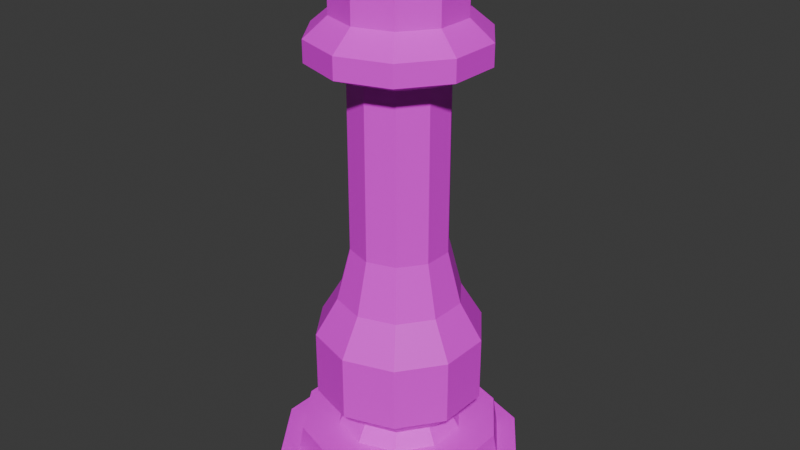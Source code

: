 # Source: WhiteQueen.blend  (saved by Blender 4.1.24; exported with 4.5.12 LTS)
import bpy
from mathutils import Matrix  # noqa: F401  (used for matrix-valued properties, if any)

bpy.ops.wm.read_factory_settings(use_empty=True)
scene = bpy.context.scene
scene.name = 'Scene'

# ---- collections
col_collection = bpy.data.collections.new('Collection'); scene.collection.children.link(col_collection)

# ---- images (referenced by path relative to the original .blend; pixels are not part of the script)
import os
ASSET_DIR = os.environ.get("B2B_ASSET_DIR", "")  # directory of the original .blend (textures are referenced by path, not embedded)
HERE = os.path.dirname(os.path.abspath(__file__))  # packed textures are extracted next to this script under _unpacked/

def load_image(name, relpath, width, height, colorspace="sRGB"):
    """Load a texture the original file referenced (path relative to the .blend, or extracted next to this script)."""
    p = next((c for c in (os.path.join(HERE, relpath), os.path.join(ASSET_DIR, relpath)) if relpath and os.path.exists(c)), "")
    if p:
        img = bpy.data.images.load(p, check_existing=True)
        img.name = name
    else:  # same state as the original file: an image datablock whose file is absent (Cycles renders it pink)
        img = bpy.data.images.new(name, width, height)
        img.source = "FILE"
        img.filepath = "//" + (relpath or name)
    img.colorspace_settings.name = colorspace
    return img
img_imphenziapalette01_png = load_image('ImphenziaPalette01.png', 'ImphenziaPalette01.png', 1024, 1024, 'sRGB')

# ---- materials (node trees are filled in below, after node groups)
mat_material_001 = bpy.data.materials.new('Material.001')
mat_material_001.use_transparent_shadow = False

# ---- material node trees
mat_material_001.use_nodes = True; mat_material_001.node_tree.nodes.clear()
_N = mat_material_001.node_tree.nodes; _L = mat_material_001.node_tree.links
n0 = _N.new('ShaderNodeBsdfPrincipled'); n0.name = 'Principled BSDF'; n0.location = (10, 300)
n1 = _N.new('ShaderNodeOutputMaterial'); n1.name = 'Material Output'; n1.location = (300, 300)
n2 = _N.new('ShaderNodeTexImage'); n2.name = 'Image Texture'; n2.location = (-460, 98)
n2.image = img_imphenziapalette01_png
n2.interpolation = 'Closest'
_L.new(n0.outputs[0], n1.inputs[0])
_L.new(n2.outputs[0], n0.inputs[0])
n1.is_active_output = True

# ---- world
world_world = bpy.data.worlds.new('World'); scene.world = world_world
world_world.use_nodes = True; world_world.node_tree.nodes.clear()
_N = world_world.node_tree.nodes; _L = world_world.node_tree.links
n0 = _N.new('ShaderNodeOutputWorld'); n0.name = 'World Output'; n0.location = (300, 300)
n1 = _N.new('ShaderNodeBackground'); n1.name = 'Background'; n1.location = (10, 300)
n1.inputs[0].default_value = (0.05088, 0.05088, 0.05088, 1.0)
_L.new(n1.outputs[0], n0.inputs[0])
n0.is_active_output = True
world_world.color = (0.05088, 0.05088, 0.05088)
world_world.use_sun_shadow = False
world_world.sun_shadow_jitter_overblur = 0.0

# ---- meshes
me_cube_009 = bpy.data.meshes.new('Cube.009')
me_cube_009.from_pydata([(0.1245, 0.1714, 0.179), (-2.98e-08, 0.2118, 0.179), (0.2015, 0.06546, 0.179), (0.2015, -0.06546, 0.179), (0.1245, -0.1714, 0.179), (-2.98e-08, -0.2118, 0.179), (-0.1245, -0.1714, 0.179), (-0.2015, -0.06546, 0.179), (-0.2015, 0.06546, 0.179), (-0.1245, 0.1714, 0.179), (-2.98e-08, 0.4189, 0.0), (-2.98e-08, 0.3528, 0.07954), (0.2462, 0.3389, 0.0), (0.2074, 0.2854, 0.07954), (0.3984, 0.1295, 0.0), (0.3356, 0.109, 0.07954), (0.3984, -0.1295, 0.0), (0.3356, -0.109, 0.07954), (0.2462, -0.3389, 0.0), (0.2074, -0.2854, 0.07954), (-2.98e-08, -0.4189, 0.0), (-2.98e-08, -0.3528, 0.07954), (-0.2462, -0.3389, 0.0), (-0.2074, -0.2854, 0.07954), (-0.3984, -0.1295, 0.0), (-0.3356, -0.109, 0.07954), (-0.3984, 0.1295, 0.0), (-0.3356, 0.109, 0.07954), (-0.2462, 0.3389, 0.0), (-0.2074, 0.2854, 0.07954), (0.2462, 0.3389, 0.07954), (-2.98e-08, 0.4189, 0.07954), (0.3984, 0.1295, 0.07954), (0.3984, -0.1295, 0.07954), (0.2462, -0.3389, 0.07954), (-2.98e-08, -0.4189, 0.07954), (-0.2462, -0.3389, 0.07954), (-0.3984, -0.1295, 0.07954), (-0.3984, 0.1295, 0.07954), (-0.2462, 0.3389, 0.07954), (-0.1979, 0.2723, 0.179), (-0.3201, 0.104, 0.179), (-0.3201, -0.104, 0.179), (-0.1979, -0.2723, 0.179), (-2.98e-08, 0.3366, 0.179), (-2.98e-08, -0.3366, 0.179), (0.1979, -0.2723, 0.179), (0.3201, -0.104, 0.179), (0.3201, 0.104, 0.179), (0.1979, 0.2723, 0.179), (-0.09872, 0.1359, 0.2575), (-0.1597, 0.0519, 0.2575), (-0.1597, -0.0519, 0.2575), (-0.09872, -0.1359, 0.2575), (-2.98e-08, 0.168, 0.2575), (-2.98e-08, -0.168, 0.2575), (0.09872, -0.1359, 0.2575), (0.1597, -0.0519, 0.2575), (0.1597, 0.0519, 0.2575), (0.09872, 0.1359, 0.2575), (-0.1145, 0.1576, 0.2458), (-0.1852, 0.06019, 0.2458), (-0.1852, -0.06019, 0.2458), (-0.1145, -0.1576, 0.2458), (-2.98e-08, 0.1948, 0.2458), (-2.98e-08, -0.1948, 0.2458), (0.1145, -0.1576, 0.2458), (0.1852, -0.06019, 0.2458), (0.1852, 0.06019, 0.2458), (0.1145, 0.1576, 0.2458), (-0.1645, 0.2264, 0.3234), (-0.2662, 0.08649, 0.3234), (-0.2662, -0.08649, 0.3234), (-0.1645, -0.2264, 0.3234), (-2.98e-08, 0.2799, 0.3234), (-2.98e-08, -0.2799, 0.3234), (0.1645, -0.2264, 0.3234), (0.2662, -0.08649, 0.3234), (0.2662, 0.08649, 0.3234), (0.1645, 0.2264, 0.3234), (-0.1645, 0.2264, 0.5387), (-0.2662, 0.08649, 0.5387), (-0.2662, -0.08649, 0.5387), (-0.1645, -0.2264, 0.5387), (-2.98e-08, 0.2799, 0.5387), (-2.98e-08, -0.2799, 0.5387), (0.1645, -0.2264, 0.5387), (0.2662, -0.08649, 0.5387), (0.2662, 0.08649, 0.5387), (0.1645, 0.2264, 0.5387), (-0.1212, 0.1668, 0.6626), (-0.1961, 0.0637, 0.6626), (-0.1961, -0.0637, 0.6626), (-0.1212, -0.1668, 0.6626), (-2.98e-08, 0.2061, 0.6626), (-2.98e-08, -0.2061, 0.6626), (0.1212, -0.1668, 0.6626), (0.1961, -0.0637, 0.6626), (0.1961, 0.0637, 0.6626), (0.1212, 0.1668, 0.6626), (0.09487, 0.1306, 0.8375), (0.1535, 0.04988, 0.8375), (0.1535, -0.04988, 0.8375), (0.09487, -0.1306, 0.8375), (-2.98e-08, -0.1614, 0.8375), (-2.98e-08, 0.1614, 0.8375), (-0.09487, -0.1306, 0.8375), (-0.1535, -0.04988, 0.8375), (-0.1535, 0.04988, 0.8375), (-0.09487, 0.1306, 0.8375), (-0.09487, -0.1306, 1.403), (8.941e-08, -0.1614, 1.403), (0.09487, 0.1306, 1.403), (8.941e-08, 0.1614, 1.403), (0.1535, 0.04988, 1.403), (0.1535, -0.04988, 1.403), (0.09487, -0.1306, 1.403), (-0.09487, 0.1306, 1.403), (-0.1535, 0.04988, 1.403), (-0.1535, -0.04988, 1.403), (-0.1681, -0.2313, 1.455), (8.941e-08, -0.286, 1.455), (0.1681, 0.2313, 1.455), (8.941e-08, 0.286, 1.455), (0.272, 0.08837, 1.455), (0.272, -0.08837, 1.455), (0.1681, -0.2313, 1.455), (-0.1681, 0.2313, 1.455), (-0.272, 0.08837, 1.455), (-0.272, -0.08837, 1.455), (-0.1681, -0.2313, 1.526), (8.941e-08, -0.286, 1.526), (0.1681, 0.2313, 1.526), (8.941e-08, 0.286, 1.526), (0.272, 0.08837, 1.526), (0.272, -0.08837, 1.526), (0.1681, -0.2313, 1.526), (-0.1681, 0.2313, 1.526), (-0.272, 0.08837, 1.526), (-0.272, -0.08837, 1.526), (-0.1237, -0.1703, 1.59), (8.941e-08, -0.2105, 1.59), (0.1237, 0.1703, 1.59), (8.941e-08, 0.2105, 1.59), (0.2002, 0.06504, 1.59), (0.2002, -0.06504, 1.59), (0.1237, -0.1703, 1.59), (-0.1237, 0.1703, 1.59), (-0.2002, 0.06504, 1.59), (-0.2002, -0.06504, 1.59), (0.1067, 0.1468, 1.734), (0.1726, 0.05609, 1.734), (0.1726, -0.05609, 1.734), (0.1067, -0.1468, 1.734), (1.192e-07, -0.1815, 1.734), (1.192e-07, 0.1815, 1.734), (-0.1067, -0.1468, 1.734), (-0.1726, -0.05609, 1.734), (-0.1726, 0.05609, 1.734), (-0.1067, 0.1468, 1.734), (-0.2002, -0.06504, 1.678), (-0.2002, 0.06504, 1.678), (-0.1237, 0.1703, 1.678), (0.1237, -0.1703, 1.678), (0.2002, -0.06504, 1.678), (0.2002, 0.06504, 1.678), (8.941e-08, 0.2105, 1.678), (0.1237, 0.1703, 1.678), (8.941e-08, -0.2105, 1.678), (-0.1237, -0.1703, 1.678), (-0.1385, -0.1907, 1.734), (8.941e-08, -0.2357, 1.734), (0.1385, 0.1907, 1.734), (8.941e-08, 0.2357, 1.734), (0.2241, 0.07283, 1.734), (0.2241, -0.07283, 1.734), (0.1385, -0.1907, 1.734), (-0.1385, 0.1907, 1.734), (-0.2241, 0.07283, 1.734), (-0.2241, -0.07283, 1.734), (-0.1067, -0.1468, 1.67), (1.192e-07, -0.1815, 1.67), (0.1067, 0.1468, 1.67), (1.192e-07, 0.1815, 1.67), (0.1726, 0.05609, 1.67), (0.1726, -0.05609, 1.67), (0.1067, -0.1468, 1.67), (-0.1067, 0.1468, 1.67), (-0.1726, 0.05609, 1.67), (-0.1726, -0.05609, 1.67), (-0.1385, -0.1907, 1.803), (8.941e-08, -0.2357, 1.803), (0.2241, 0.07283, 1.803), (0.1385, 0.1907, 1.803), (0.1385, -0.1907, 1.803), (0.2241, -0.07283, 1.803), (8.941e-08, 0.2357, 1.803), (-0.1385, 0.1907, 1.803), (-0.2241, 0.07283, 1.803), (-0.2241, -0.07283, 1.803), (-0.1067, -0.1468, 1.803), (1.192e-07, -0.1815, 1.803), (0.1726, 0.05609, 1.803), (0.1067, 0.1468, 1.803), (0.1067, -0.1468, 1.803), (0.1726, -0.05609, 1.803), (1.192e-07, 0.1815, 1.803), (-0.1067, 0.1468, 1.803), (-0.1726, 0.05609, 1.803), (-0.1726, -0.05609, 1.803)], [], [(1, 9, 50, 54), (27, 25, 42, 41), (29, 27, 41, 40), (21, 19, 46, 45), (15, 13, 49, 48), (25, 23, 43, 42), (10, 12, 14, 16, 18, 20, 22, 24, 26, 28), (11, 29, 40, 44), (12, 30, 32, 14), (27, 29, 39, 38), (25, 27, 38, 37), (20, 35, 36, 22), (29, 11, 31, 39), (16, 33, 34, 18), (18, 34, 35, 20), (23, 25, 37, 36), (19, 17, 47, 46), (22, 36, 37, 24), (21, 23, 36, 35), (23, 21, 45, 43), (24, 37, 38, 26), (19, 21, 35, 34), (13, 11, 44, 49), (28, 39, 31, 10), (17, 19, 34, 33), (26, 38, 39, 28), (15, 17, 33, 32), (11, 13, 30, 31), (10, 31, 30, 12), (13, 15, 32, 30), (14, 32, 33, 16), (17, 15, 48, 47), (8, 9, 40, 41), (6, 7, 42, 43), (7, 8, 41, 42), (9, 1, 44, 40), (4, 5, 45, 46), (3, 4, 46, 47), (2, 3, 47, 48), (0, 2, 48, 49), (1, 0, 49, 44), (5, 6, 43, 45), (50, 51, 61, 60), (9, 8, 51, 50), (2, 0, 59, 58), (5, 4, 56, 55), (7, 6, 53, 52), (0, 1, 54, 59), (4, 3, 57, 56), (8, 7, 52, 51), (6, 5, 55, 53), (3, 2, 58, 57), (65, 66, 76, 75), (58, 59, 69, 68), (55, 56, 66, 65), (52, 53, 63, 62), (59, 54, 64, 69), (56, 57, 67, 66), (51, 52, 62, 61), (53, 55, 65, 63), (57, 58, 68, 67), (54, 50, 60, 64), (72, 73, 83, 82), (62, 63, 73, 72), (69, 64, 74, 79), (66, 67, 77, 76), (61, 62, 72, 71), (63, 65, 75, 73), (67, 68, 78, 77), (64, 60, 70, 74), (60, 61, 71, 70), (68, 69, 79, 78), (89, 84, 94, 99), (79, 74, 84, 89), (76, 77, 87, 86), (71, 72, 82, 81), (73, 75, 85, 83), (77, 78, 88, 87), (74, 70, 80, 84), (70, 71, 81, 80), (78, 79, 89, 88), (75, 76, 86, 85), (86, 87, 97, 96), (81, 82, 92, 91), (83, 85, 95, 93), (87, 88, 98, 97), (84, 80, 90, 94), (80, 81, 91, 90), (88, 89, 99, 98), (85, 86, 96, 95), (82, 83, 93, 92), (97, 98, 101, 102), (93, 95, 104, 106), (91, 92, 107, 108), (96, 97, 102, 103), (99, 94, 105, 100), (92, 93, 106, 107), (95, 96, 103, 104), (98, 99, 100, 101), (90, 91, 108, 109), (106, 104, 111, 110), (94, 90, 109, 105), (118, 119, 129, 128), (108, 107, 119, 118), (103, 102, 115, 116), (100, 105, 113, 112), (107, 106, 110, 119), (104, 103, 116, 111), (101, 100, 112, 114), (109, 108, 118, 117), (105, 109, 117, 113), (102, 101, 114, 115), (126, 125, 135, 136), (116, 115, 125, 126), (112, 113, 123, 122), (119, 110, 120, 129), (111, 116, 126, 121), (114, 112, 122, 124), (117, 118, 128, 127), (113, 117, 127, 123), (115, 114, 124, 125), (110, 111, 121, 120), (132, 133, 143, 142), (122, 123, 133, 132), (129, 120, 130, 139), (121, 126, 136, 131), (124, 122, 132, 134), (127, 128, 138, 137), (123, 127, 137, 133), (125, 124, 134, 135), (120, 121, 131, 130), (128, 129, 139, 138), (139, 130, 140, 149), (131, 136, 146, 141), (134, 132, 142, 144), (137, 138, 148, 147), (133, 137, 147, 143), (135, 134, 144, 145), (130, 131, 141, 140), (138, 139, 149, 148), (136, 135, 145, 146), (166, 162, 177, 173), (164, 165, 174, 175), (169, 168, 171, 170), (161, 160, 179, 178), (163, 164, 175, 176), (167, 166, 173, 172), (160, 169, 170, 179), (168, 163, 176, 171), (165, 167, 172, 174), (151, 150, 182, 184), (140, 141, 168, 169), (145, 144, 165, 164), (143, 147, 162, 166), (147, 148, 161, 162), (144, 142, 167, 165), (141, 146, 163, 168), (149, 140, 169, 160), (142, 143, 166, 167), (146, 145, 164, 163), (162, 161, 178, 177), (148, 149, 160, 161), (151, 174, 192, 202), (155, 150, 172, 173), (159, 155, 206, 207), (151, 152, 175, 174), (173, 177, 197, 196), (153, 154, 171, 176), (172, 150, 203, 193), (155, 173, 196, 206), (156, 157, 179, 170), (158, 159, 177, 178), (180, 181, 186, 185, 184, 182, 183, 187, 188, 189), (159, 158, 188, 187), (155, 159, 187, 183), (152, 151, 184, 185), (156, 154, 181, 180), (158, 157, 189, 188), (153, 152, 185, 186), (150, 155, 183, 182), (157, 156, 180, 189), (154, 153, 186, 181), (201, 200, 190, 191), (203, 202, 192, 193), (205, 204, 194, 195), (207, 206, 196, 197), (209, 208, 198, 199), (178, 179, 199, 198), (170, 171, 191, 190), (157, 158, 208, 209), (154, 156, 200, 201), (175, 152, 205, 195), (153, 176, 194, 204), (174, 172, 193, 192), (150, 151, 202, 203), (177, 159, 207, 197), (171, 154, 201, 191), (179, 157, 209, 199), (176, 175, 195, 194), (156, 170, 190, 200), (152, 153, 204, 205), (158, 178, 198, 208)])
_uv = me_cube_009.uv_layers.new(name='UVMap')
_uv.uv.foreach_set('vector', [0.07215, 0.936, 0.07215, 0.936, 0.07215, 0.936, 0.07215, 0.936, 0.07215, 0.936, 0.07215, 0.936, 0.07215, 0.936, 0.07215, 0.936, 0.07215, 0.936, 0.07215, 0.936, 0.07215, 0.936, 0.07215, 0.936, 0.07215, 0.936, 0.07215, 0.936, 0.07215, 0.936, 0.07215, 0.936, 0.07215, 0.936, 0.07215, 0.936, 0.07215, 0.936, 0.07215, 0.936, 0.07215, 0.936, 0.07215, 0.936, 0.07215, 0.936, 0.07215, 0.936, 0.07215, 0.936, 0.07215, 0.936, 0.07215, 0.936, 0.07215, 0.936, 0.07215, 0.936, 0.07215, 0.936, 0.07215, 0.936, 0.07215, 0.936, 0.07215, 0.936, 0.07215, 0.936, 0.07215, 0.936, 0.07215, 0.936, 0.07215, 0.936, 0.07215, 0.936, 0.07215, 0.936, 0.07215, 0.936, 0.07215, 0.936, 0.07215, 0.936, 0.07215, 0.936, 0.07215, 0.936, 0.07215, 0.936, 0.07215, 0.936, 0.07215, 0.936, 0.07215, 0.936, 0.07215, 0.936, 0.07215, 0.936, 0.07215, 0.936, 0.07215, 0.936, 0.07215, 0.936, 0.07215, 0.936, 0.07215, 0.936, 0.07215, 0.936, 0.07215, 0.936, 0.07215, 0.936, 0.07215, 0.936, 0.07215, 0.936, 0.07215, 0.936, 0.07215, 0.936, 0.07215, 0.936, 0.07215, 0.936, 0.07215, 0.936, 0.07215, 0.936, 0.07215, 0.936, 0.07215, 0.936, 0.07215, 0.936, 0.07215, 0.936, 0.07215, 0.936, 0.07215, 0.936, 0.07215, 0.936, 0.07215, 0.936, 0.07215, 0.936, 0.07215, 0.936, 0.07215, 0.936, 0.07215, 0.936, 0.07215, 0.936, 0.07215, 0.936, 0.07215, 0.936, 0.07215, 0.936, 0.07215, 0.936, 0.07215, 0.936, 0.07215, 0.936, 0.07215, 0.936, 0.07215, 0.936, 0.07215, 0.936, 0.07215, 0.936, 0.07215, 0.936, 0.07215, 0.936, 0.07215, 0.936, 0.07215, 0.936, 0.07215, 0.936, 0.07215, 0.936, 0.07215, 0.936, 0.07215, 0.936, 0.07215, 0.936, 0.07215, 0.936, 0.07215, 0.936, 0.07215, 0.936, 0.07215, 0.936, 0.07215, 0.936, 0.07215, 0.936, 0.07215, 0.936, 0.07215, 0.936, 0.07215, 0.936, 0.07215, 0.936, 0.07215, 0.936, 0.07215, 0.936, 0.07215, 0.936, 0.07215, 0.936, 0.07215, 0.936, 0.07215, 0.936, 0.07215, 0.936, 0.07215, 0.936, 0.07215, 0.936, 0.07215, 0.936, 0.07215, 0.936, 0.07215, 0.936, 0.07215, 0.936, 0.07215, 0.936, 0.07215, 0.936, 0.07215, 0.936, 0.07215, 0.936, 0.07215, 0.936, 0.07215, 0.936, 0.07215, 0.936, 0.07215, 0.936, 0.07215, 0.936, 0.07215, 0.936, 0.07215, 0.936, 0.07215, 0.936, 0.07215, 0.936, 0.07215, 0.936, 0.07215, 0.936, 0.07215, 0.936, 0.07215, 0.936, 0.07215, 0.936, 0.07215, 0.936, 0.07215, 0.936, 0.07215, 0.936, 0.07215, 0.936, 0.07215, 0.936, 0.07215, 0.936, 0.07215, 0.936, 0.07215, 0.936, 0.07215, 0.936, 0.07215, 0.936, 0.07215, 0.936, 0.07215, 0.936, 0.07215, 0.936, 0.07215, 0.936, 0.07215, 0.936, 0.07215, 0.936, 0.07215, 0.936, 0.07215, 0.936, 0.07215, 0.936, 0.07215, 0.936, 0.07215, 0.936, 0.07215, 0.936, 0.07215, 0.936, 0.07215, 0.936, 0.07215, 0.936, 0.07215, 0.936, 0.07215, 0.936, 0.07215, 0.936, 0.07215, 0.936, 0.07215, 0.936, 0.07215, 0.936, 0.07215, 0.936, 0.07215, 0.936, 0.07215, 0.936, 0.07215, 0.936, 0.07215, 0.936, 0.07215, 0.936, 0.07215, 0.936, 0.07215, 0.936, 0.07215, 0.936, 0.07215, 0.936, 0.07215, 0.936, 0.07215, 0.936, 0.07215, 0.936, 0.07215, 0.936, 0.07215, 0.936, 0.07215, 0.936, 0.07215, 0.936, 0.07215, 0.936, 0.07215, 0.936, 0.07215, 0.936, 0.07215, 0.936, 0.07215, 0.936, 0.07215, 0.936, 0.07215, 0.936, 0.07215, 0.936, 0.07215, 0.936, 0.07215, 0.936, 0.07215, 0.936, 0.07215, 0.936, 0.07215, 0.936, 0.07215, 0.936, 0.07215, 0.936, 0.07215, 0.936, 0.07215, 0.936, 0.07215, 0.936, 0.07215, 0.936, 0.07215, 0.936, 0.07215, 0.936, 0.07215, 0.936, 0.07215, 0.936, 0.07215, 0.936, 0.07215, 0.936, 0.07215, 0.936, 0.07215, 0.936, 0.07215, 0.936, 0.07215, 0.936, 0.07215, 0.936, 0.07215, 0.936, 0.07215, 0.936, 0.07215, 0.936, 0.07215, 0.936, 0.07215, 0.936, 0.07215, 0.936, 0.07215, 0.936, 0.07215, 0.936, 0.07215, 0.936, 0.07215, 0.936, 0.07215, 0.936, 0.07215, 0.936, 0.07215, 0.936, 0.07215, 0.936, 0.07215, 0.936, 0.07215, 0.936, 0.07215, 0.936, 0.07215, 0.936, 0.07215, 0.936, 0.07215, 0.936, 0.07215, 0.936, 0.07215, 0.936, 0.07215, 0.936, 0.07215, 0.936, 0.07215, 0.936, 0.07215, 0.936, 0.07215, 0.936, 0.07215, 0.936, 0.07215, 0.936, 0.07215, 0.936, 0.07215, 0.936, 0.07215, 0.936, 0.07215, 0.936, 0.07215, 0.936, 0.07215, 0.936, 0.07215, 0.936, 0.07215, 0.936, 0.07215, 0.936, 0.07215, 0.936, 0.07215, 0.936, 0.07215, 0.936, 0.07215, 0.936, 0.07215, 0.936, 0.07215, 0.936, 0.07215, 0.936, 0.07215, 0.936, 0.07215, 0.936, 0.07215, 0.936, 0.07215, 0.936, 0.07215, 0.936, 0.07215, 0.936, 0.07215, 0.936, 0.07215, 0.936, 0.07215, 0.936, 0.07215, 0.936, 0.07215, 0.936, 0.07215, 0.936, 0.07215, 0.936, 0.07215, 0.936, 0.07215, 0.936, 0.07215, 0.936, 0.07215, 0.936, 0.07215, 0.936, 0.07215, 0.936, 0.07215, 0.936, 0.07215, 0.936, 0.07215, 0.936, 0.07215, 0.936, 0.07215, 0.936, 0.07215, 0.936, 0.07215, 0.936, 0.07215, 0.936, 0.07215, 0.936, 0.07215, 0.936, 0.07215, 0.936, 0.07215, 0.936, 0.07215, 0.936, 0.07215, 0.936, 0.07215, 0.936, 0.07215, 0.936, 0.07215, 0.936, 0.07215, 0.936, 0.07215, 0.936, 0.07215, 0.936, 0.07215, 0.936, 0.07215, 0.936, 0.07215, 0.936, 0.07215, 0.936, 0.07215, 0.936, 0.07215, 0.936, 0.07215, 0.936, 0.07215, 0.936, 0.07215, 0.936, 0.07215, 0.936, 0.07215, 0.936, 0.07215, 0.936, 0.07215, 0.936, 0.07215, 0.936, 0.07215, 0.936, 0.07215, 0.936, 0.07215, 0.936, 0.07215, 0.936, 0.07215, 0.936, 0.07215, 0.936, 0.07215, 0.936, 0.07215, 0.936, 0.07215, 0.936, 0.07215, 0.936, 0.07215, 0.936, 0.07215, 0.936, 0.07215, 0.936, 0.07215, 0.936, 0.07215, 0.936, 0.07215, 0.936, 0.07215, 0.936, 0.07215, 0.936, 0.07215, 0.936, 0.07215, 0.936, 0.07215, 0.936, 0.07215, 0.936, 0.07215, 0.936, 0.07215, 0.936, 0.07215, 0.936, 0.07215, 0.936, 0.07215, 0.936, 0.07215, 0.936, 0.07215, 0.936, 0.07215, 0.936, 0.07215, 0.936, 0.07215, 0.936, 0.07215, 0.936, 0.07215, 0.936, 0.07215, 0.936, 0.07215, 0.936, 0.07215, 0.936, 0.07215, 0.936, 0.07215, 0.936, 0.07215, 0.936, 0.07215, 0.936, 0.07215, 0.936, 0.07215, 0.936, 0.07215, 0.936, 0.07215, 0.936, 0.07215, 0.936, 0.07215, 0.936, 0.07215, 0.936, 0.07215, 0.936, 0.07215, 0.936, 0.07215, 0.936, 0.07215, 0.936, 0.07215, 0.936, 0.07215, 0.936, 0.07215, 0.936, 0.07215, 0.936, 0.07215, 0.936, 0.07215, 0.936, 0.07215, 0.936, 0.07215, 0.936, 0.07215, 0.936, 0.07215, 0.936, 0.07215, 0.936, 0.07215, 0.936, 0.07215, 0.936, 0.07215, 0.936, 0.07215, 0.936, 0.07215, 0.936, 0.07215, 0.936, 0.07215, 0.936, 0.07215, 0.936, 0.07215, 0.936, 0.07215, 0.936, 0.07215, 0.936, 0.07215, 0.936, 0.07215, 0.936, 0.07215, 0.936, 0.07215, 0.936, 0.07215, 0.936, 0.07215, 0.936, 0.07215, 0.936, 0.07215, 0.936, 0.07215, 0.936, 0.07215, 0.936, 0.07215, 0.936, 0.07215, 0.936, 0.07215, 0.936, 0.07215, 0.936, 0.07215, 0.936, 0.07215, 0.936, 0.07215, 0.936, 0.07215, 0.936, 0.07215, 0.936, 0.07215, 0.936, 0.07215, 0.936, 0.07215, 0.936, 0.07215, 0.936, 0.07215, 0.936, 0.07215, 0.936, 0.07215, 0.936, 0.07215, 0.936, 0.07215, 0.936, 0.07215, 0.936, 0.07215, 0.936, 0.07215, 0.936, 0.07215, 0.936, 0.07215, 0.936, 0.07215, 0.936, 0.07215, 0.936, 0.07215, 0.936, 0.07215, 0.936, 0.07215, 0.936, 0.07215, 0.936, 0.07215, 0.936, 0.07215, 0.936, 0.07215, 0.936, 0.07215, 0.936, 0.07215, 0.936, 0.07215, 0.936, 0.07215, 0.936, 0.07215, 0.936, 0.07215, 0.936, 0.07215, 0.936, 0.07215, 0.936, 0.07215, 0.936, 0.07215, 0.936, 0.07215, 0.936, 0.07215, 0.936, 0.07215, 0.936, 0.07215, 0.936, 0.07215, 0.936, 0.07215, 0.936, 0.07215, 0.936, 0.07215, 0.936, 0.07215, 0.936, 0.07215, 0.936, 0.07215, 0.936, 0.07215, 0.936, 0.07215, 0.936, 0.07215, 0.936, 0.07215, 0.936, 0.07215, 0.936, 0.07215, 0.936, 0.07215, 0.936, 0.07215, 0.936, 0.07215, 0.936, 0.07215, 0.936, 0.07215, 0.936, 0.07215, 0.936, 0.07215, 0.936, 0.07215, 0.936, 0.07215, 0.936, 0.07215, 0.936, 0.07215, 0.936, 0.07215, 0.936, 0.07215, 0.936, 0.07215, 0.936, 0.07215, 0.936, 0.07215, 0.936, 0.07215, 0.936, 0.07215, 0.936, 0.07215, 0.936, 0.07215, 0.936, 0.07215, 0.936, 0.07215, 0.936, 0.07215, 0.936, 0.07215, 0.936, 0.07215, 0.936, 0.07215, 0.936, 0.07215, 0.936, 0.07215, 0.936, 0.07215, 0.936, 0.07215, 0.936, 0.07215, 0.936, 0.07215, 0.936, 0.07215, 0.936, 0.07215, 0.936, 0.07215, 0.936, 0.07215, 0.936, 0.07215, 0.936, 0.07215, 0.936, 0.07215, 0.936, 0.07215, 0.936, 0.07215, 0.936, 0.07215, 0.936, 0.07215, 0.936, 0.07215, 0.936, 0.07215, 0.936, 0.07215, 0.936, 0.07215, 0.936, 0.07215, 0.936, 0.07215, 0.936, 0.07215, 0.936, 0.07215, 0.936, 0.07215, 0.936, 0.07215, 0.936, 0.07215, 0.936, 0.07215, 0.936, 0.07215, 0.936, 0.07215, 0.936, 0.07215, 0.936, 0.07215, 0.936, 0.07215, 0.936, 0.07215, 0.936, 0.07215, 0.936, 0.07215, 0.936, 0.07215, 0.936, 0.07215, 0.936, 0.07215, 0.936, 0.07215, 0.936, 0.07215, 0.936, 0.07215, 0.936, 0.07215, 0.936, 0.07215, 0.936, 0.07215, 0.936, 0.07215, 0.936, 0.07215, 0.936, 0.07215, 0.936, 0.07215, 0.936, 0.07215, 0.936, 0.07215, 0.936, 0.07215, 0.936, 0.07215, 0.936, 0.07215, 0.936, 0.07215, 0.936, 0.07215, 0.936, 0.07215, 0.936, 0.07215, 0.936, 0.07215, 0.936, 0.07215, 0.936, 0.07215, 0.936, 0.07215, 0.936, 0.07215, 0.936, 0.07215, 0.936, 0.07215, 0.936, 0.07215, 0.936, 0.07215, 0.936, 0.07215, 0.936, 0.07215, 0.936, 0.07215, 0.936, 0.07215, 0.936, 0.07215, 0.936, 0.07215, 0.936, 0.07215, 0.936, 0.07215, 0.936, 0.07215, 0.936, 0.07215, 0.936, 0.07215, 0.936, 0.07215, 0.936, 0.07215, 0.936, 0.07215, 0.936, 0.07215, 0.936, 0.07215, 0.936, 0.07215, 0.936, 0.07215, 0.936, 0.07215, 0.936, 0.07215, 0.936, 0.07215, 0.936, 0.07215, 0.936, 0.07215, 0.936, 0.07215, 0.936, 0.07215, 0.936, 0.07215, 0.936, 0.07215, 0.936, 0.07215, 0.936, 0.07215, 0.936, 0.07215, 0.936, 0.07215, 0.936, 0.07215, 0.936, 0.07215, 0.936, 0.07215, 0.936, 0.07215, 0.936, 0.07215, 0.936, 0.07215, 0.936, 0.07215, 0.936, 0.07215, 0.936, 0.07215, 0.936, 0.07215, 0.936, 0.07215, 0.936, 0.07215, 0.936, 0.07215, 0.936, 0.07215, 0.936, 0.07215, 0.936, 0.07215, 0.936, 0.07215, 0.936, 0.07215, 0.936, 0.07215, 0.936, 0.07215, 0.936, 0.07215, 0.936, 0.07215, 0.936, 0.07215, 0.936, 0.07215, 0.936, 0.07215, 0.936, 0.07215, 0.936, 0.07215, 0.936, 0.07215, 0.936, 0.07215, 0.936, 0.07215, 0.936, 0.07215, 0.936, 0.07215, 0.936, 0.07215, 0.936, 0.07215, 0.936, 0.07215, 0.936, 0.07215, 0.936, 0.07215, 0.936, 0.07215, 0.936, 0.07215, 0.936, 0.07215, 0.936, 0.07215, 0.936, 0.07215, 0.936, 0.07215, 0.936, 0.07215, 0.936, 0.07215, 0.936, 0.07215, 0.936, 0.07215, 0.936, 0.07215, 0.936, 0.07215, 0.936, 0.07215, 0.936, 0.07215, 0.936, 0.07215, 0.936, 0.07215, 0.936, 0.07215, 0.936, 0.07215, 0.936, 0.07215, 0.936, 0.07215, 0.936, 0.07215, 0.936, 0.07215, 0.936, 0.07215, 0.936, 0.07215, 0.936, 0.07215, 0.936, 0.07215, 0.936, 0.07215, 0.936, 0.07215, 0.936, 0.07215, 0.936, 0.07215, 0.936, 0.07215, 0.936, 0.07215, 0.936, 0.07215, 0.936, 0.07215, 0.936, 0.07215, 0.936, 0.07215, 0.936, 0.07215, 0.936, 0.07215, 0.936, 0.07215, 0.936, 0.07215, 0.936, 0.07215, 0.936, 0.07215, 0.936, 0.07215, 0.936, 0.07215, 0.936, 0.07215, 0.936, 0.07215, 0.936, 0.07215, 0.936, 0.07215, 0.936, 0.07215, 0.936, 0.07215, 0.936, 0.07215, 0.936, 0.07215, 0.936, 0.07215, 0.936, 0.07215, 0.936, 0.07215, 0.936, 0.07215, 0.936, 0.07215, 0.936, 0.07215, 0.936, 0.07215, 0.936, 0.07215, 0.936, 0.07215, 0.936, 0.07215, 0.936, 0.07215, 0.936, 0.07215, 0.936, 0.07215, 0.936, 0.07215, 0.936, 0.07215, 0.936, 0.07215, 0.936, 0.07215, 0.936, 0.07215, 0.936, 0.07215, 0.936, 0.07215, 0.936, 0.07215, 0.936, 0.07215, 0.936, 0.07215, 0.936, 0.07215, 0.936, 0.07215, 0.936, 0.07215, 0.936, 0.07215, 0.936, 0.07215, 0.936, 0.07215, 0.936, 0.07215, 0.936, 0.07215, 0.936, 0.07215, 0.936, 0.07215, 0.936, 0.07215, 0.936, 0.07215, 0.936, 0.07215, 0.936, 0.07215, 0.936, 0.07215, 0.936, 0.07215, 0.936, 0.07215, 0.936, 0.07215, 0.936, 0.07215, 0.936, 0.07215, 0.936, 0.07215, 0.936, 0.07215, 0.936, 0.07215, 0.936, 0.07215, 0.936, 0.07215, 0.936, 0.07215, 0.936, 0.07215, 0.936, 0.07215, 0.936, 0.07215, 0.936, 0.07215, 0.936, 0.07215, 0.936, 0.07215, 0.936, 0.07215, 0.936, 0.07215, 0.936, 0.07215, 0.936, 0.07215, 0.936, 0.07215, 0.936, 0.07215, 0.936, 0.07215, 0.936, 0.07215, 0.936, 0.07215, 0.936, 0.07215, 0.936, 0.07215, 0.936, 0.07215, 0.936, 0.07215, 0.936, 0.07215, 0.936, 0.07215, 0.936, 0.07215, 0.936, 0.07215, 0.936, 0.07215, 0.936, 0.07215, 0.936, 0.07215, 0.936, 0.07215, 0.936, 0.07215, 0.936, 0.07215, 0.936, 0.07215, 0.936, 0.07215, 0.936, 0.07215, 0.936, 0.07215, 0.936, 0.07215, 0.936, 0.07215, 0.936, 0.07215, 0.936, 0.07215, 0.936, 0.07215, 0.936, 0.07215, 0.936, 0.07215, 0.936, 0.07215, 0.936, 0.07215, 0.936, 0.07215, 0.936, 0.07215, 0.936, 0.07215, 0.936, 0.07215, 0.936, 0.07215, 0.936, 0.07215, 0.936, 0.07215, 0.936, 0.07215, 0.936, 0.07215, 0.936, 0.07215, 0.936, 0.07215, 0.936, 0.07215, 0.936, 0.07215, 0.936, 0.07215, 0.936, 0.07215, 0.936, 0.07215, 0.936, 0.07215, 0.936, 0.07215, 0.936, 0.07215, 0.936, 0.07215, 0.936, 0.07215, 0.936, 0.07215, 0.936, 0.07215, 0.936, 0.07215, 0.936, 0.07215, 0.936, 0.07215, 0.936, 0.07215, 0.936, 0.07215, 0.936, 0.07215, 0.936, 0.07215, 0.936, 0.07215, 0.936, 0.07215, 0.936, 0.07215, 0.936, 0.07215, 0.936, 0.07215, 0.936, 0.07215, 0.936, 0.07215, 0.936, 0.07215, 0.936, 0.07215, 0.936, 0.07215, 0.936, 0.07215, 0.936, 0.07215, 0.936, 0.07215, 0.936, 0.07215, 0.936, 0.07215, 0.936, 0.07215, 0.936, 0.07215, 0.936, 0.07215, 0.936, 0.07215, 0.936, 0.07215, 0.936, 0.07215, 0.936, 0.07215, 0.936, 0.07215, 0.936, 0.07215, 0.936, 0.07215, 0.936, 0.07215, 0.936, 0.07215, 0.936])
me_cube_009.materials.append(mat_material_001)
me_cube_009.update()

# ---- objects
ob_whitequeen = bpy.data.objects.new('WhiteQueen', me_cube_009)

# ---- transforms, parenting, visibility, modifiers, constraints
ob_whitequeen.location = (0.0, 0.0, 0.0)

# ---- collection membership
col_collection.objects.link(ob_whitequeen)

# ---- scene / render settings (as saved in the file)
scene.frame_start = 1; scene.frame_end = 250; scene.frame_set(1)
scene.render.engine = 'BLENDER_EEVEE_NEXT'
scene.cycles.sampling_pattern = 'TABULATED_SOBOL'
scene.eevee.ray_tracing_options.trace_max_roughness = 0.0
bpy.context.view_layer.update()

# ---- added for rendering (the .blend has no active camera and no usable light): camera, sun
cam_auto = bpy.data.cameras.new('AutoCamera')
cam_auto.lens = 50.0
cam_auto.sensor_width = 36.0
cam_auto.clip_end = 1000.0
ob_auto_camera = bpy.data.objects.new('AutoCamera', cam_auto)
scene.collection.objects.link(ob_auto_camera)
ob_auto_camera.location = (1.98184, -2.37821, 2.48702)
ob_auto_camera.rotation_euler = (1.09748, -7.21219e-08, 0.694738)
scene.camera = ob_auto_camera
light_auto_sun = bpy.data.lights.new('AutoSun', 'SUN')
light_auto_sun.energy = 3.0
light_auto_sun.angle = 0.0523599
ob_auto_sun = bpy.data.objects.new('AutoSun', light_auto_sun)
scene.collection.objects.link(ob_auto_sun)
ob_auto_sun.rotation_euler = (0.872665, 0.174533, 0.523599)
bpy.context.view_layer.update()
